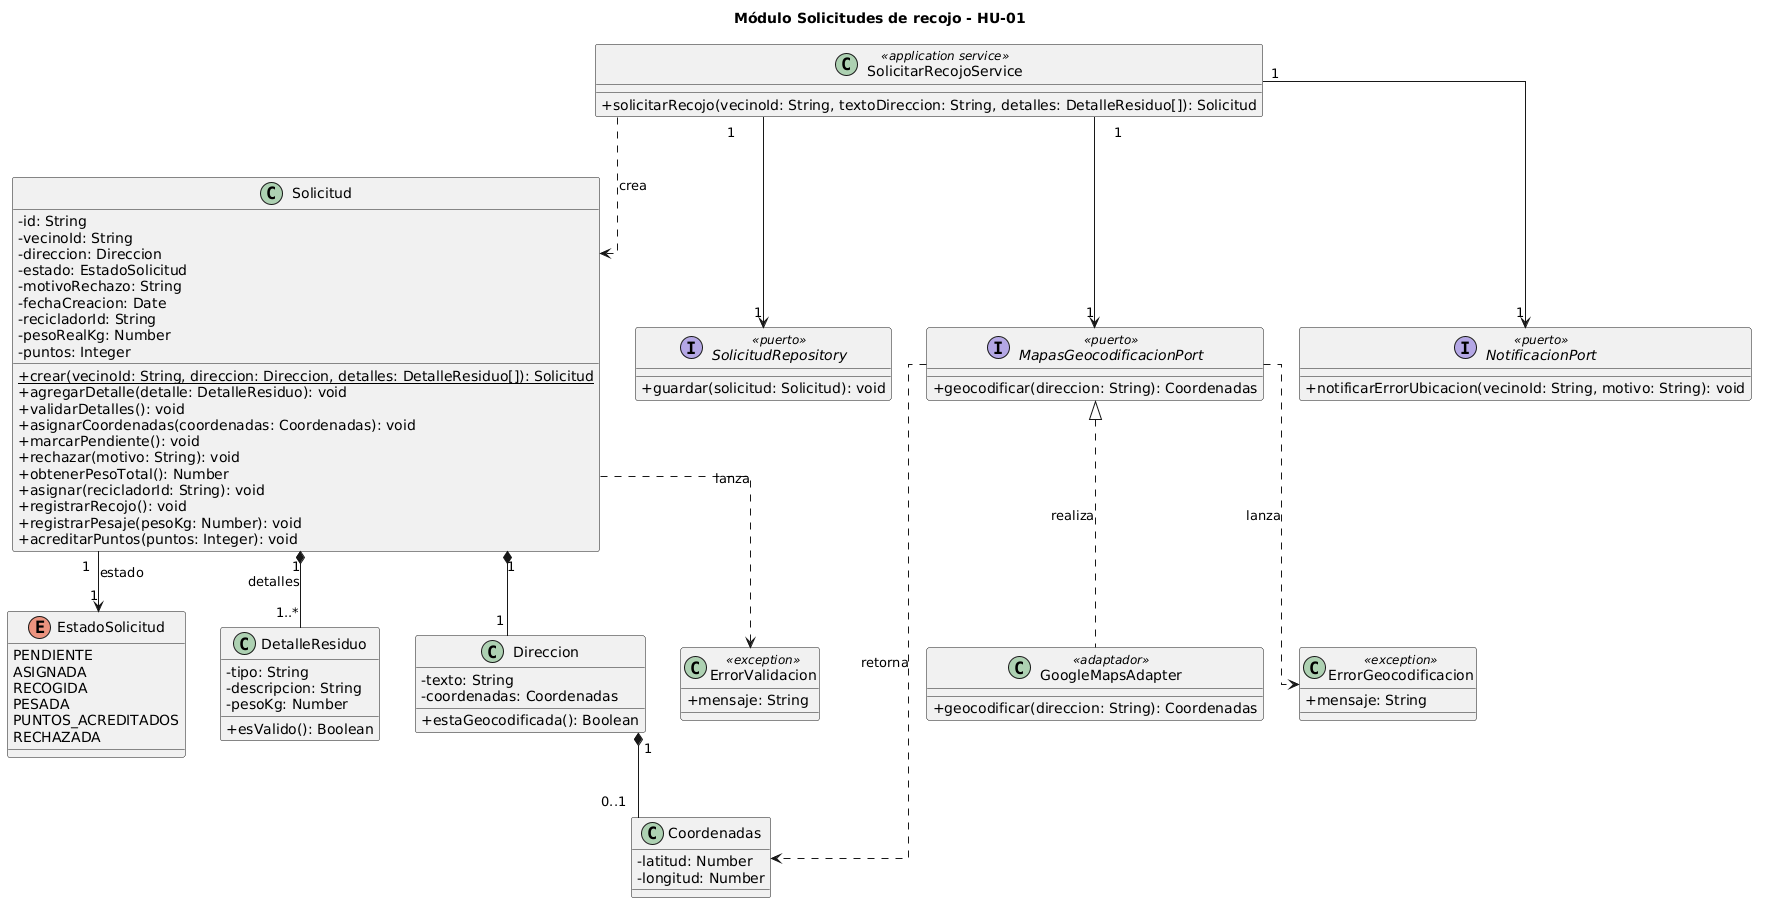

The diagram above was rendered by PlantUML. Its source (embedded in the PNG):
@startuml clases-solicitudes
title Módulo Solicitudes de recojo - HU-01
skinparam classAttributeIconSize 0
skinparam linetype ortho

' ASUNCIONES CORREGIDAS:
' - Un Vecino autenticado es el actor; su autenticación se resuelve fuera del módulo (solo se referencia su id).
' - Un detalle de residuo se compone de tipo, descripción opcional y peso en kg.
' - Un peso <= 0 o una lista vacía invalida la solicitud (CA3); en ese caso no se guarda.
' - Si el servicio de mapas falla o la dirección es inválida, la solicitud se persiste como RECHAZADA con motivo (CA2).
' - La notificación al vecino se modela como puerto (ADR-001, integración externa).
' - Los estados incluyen todo el ciclo de vida de la Solicitud para el caso EcoRecicla AQP.

enum EstadoSolicitud {
  PENDIENTE
  ASIGNADA
  RECOGIDA
  PESADA
  PUNTOS_ACREDITADOS
  RECHAZADA
}

class Solicitud {
  - id: String
  - vecinoId: String
  - direccion: Direccion
  - estado: EstadoSolicitud
  - motivoRechazo: String
  - fechaCreacion: Date
  - recicladorId: String
  - pesoRealKg: Number
  - puntos: Integer
  + crear(vecinoId: String, direccion: Direccion, detalles: DetalleResiduo[]): Solicitud {static}
  + agregarDetalle(detalle: DetalleResiduo): void
  + validarDetalles(): void
  + asignarCoordenadas(coordenadas: Coordenadas): void
  + marcarPendiente(): void
  + rechazar(motivo: String): void
  + obtenerPesoTotal(): Number
  + asignar(recicladorId: String): void
  + registrarRecojo(): void
  + registrarPesaje(pesoKg: Number): void
  + acreditarPuntos(puntos: Integer): void
}

class DetalleResiduo {
  - tipo: String
  - descripcion: String
  - pesoKg: Number
  + esValido(): Boolean
}

class Direccion {
  - texto: String
  - coordenadas: Coordenadas
  + estaGeocodificada(): Boolean
}

class Coordenadas {
  - latitud: Number
  - longitud: Number
}

class SolicitarRecojoService <<application service>> {
  + solicitarRecojo(vecinoId: String, textoDireccion: String, detalles: DetalleResiduo[]): Solicitud
}

interface SolicitudRepository <<puerto>> {
  + guardar(solicitud: Solicitud): void
}

interface MapasGeocodificacionPort <<puerto>> {
  + geocodificar(direccion: String): Coordenadas
}

class GoogleMapsAdapter <<adaptador>> {
  + geocodificar(direccion: String): Coordenadas
}

interface NotificacionPort <<puerto>> {
  + notificarErrorUbicacion(vecinoId: String, motivo: String): void
}

class ErrorValidacion <<exception>> {
  + mensaje: String
}

class ErrorGeocodificacion <<exception>> {
  + mensaje: String
}

Solicitud "1" *-- "1..*" DetalleResiduo : detalles
Solicitud "1" *-- "1" Direccion
Solicitud "1" --> "1" EstadoSolicitud : estado
Direccion "1" *-- "0..1" Coordenadas

SolicitarRecojoService ..> Solicitud : crea
SolicitarRecojoService "1" --> "1" SolicitudRepository
SolicitarRecojoService "1" --> "1" MapasGeocodificacionPort
SolicitarRecojoService "1" --> "1" NotificacionPort
Solicitud ..> ErrorValidacion : lanza

MapasGeocodificacionPort <|.. GoogleMapsAdapter : realiza
MapasGeocodificacionPort ..> ErrorGeocodificacion : lanza
MapasGeocodificacionPort ..> Coordenadas : retorna

@enduml